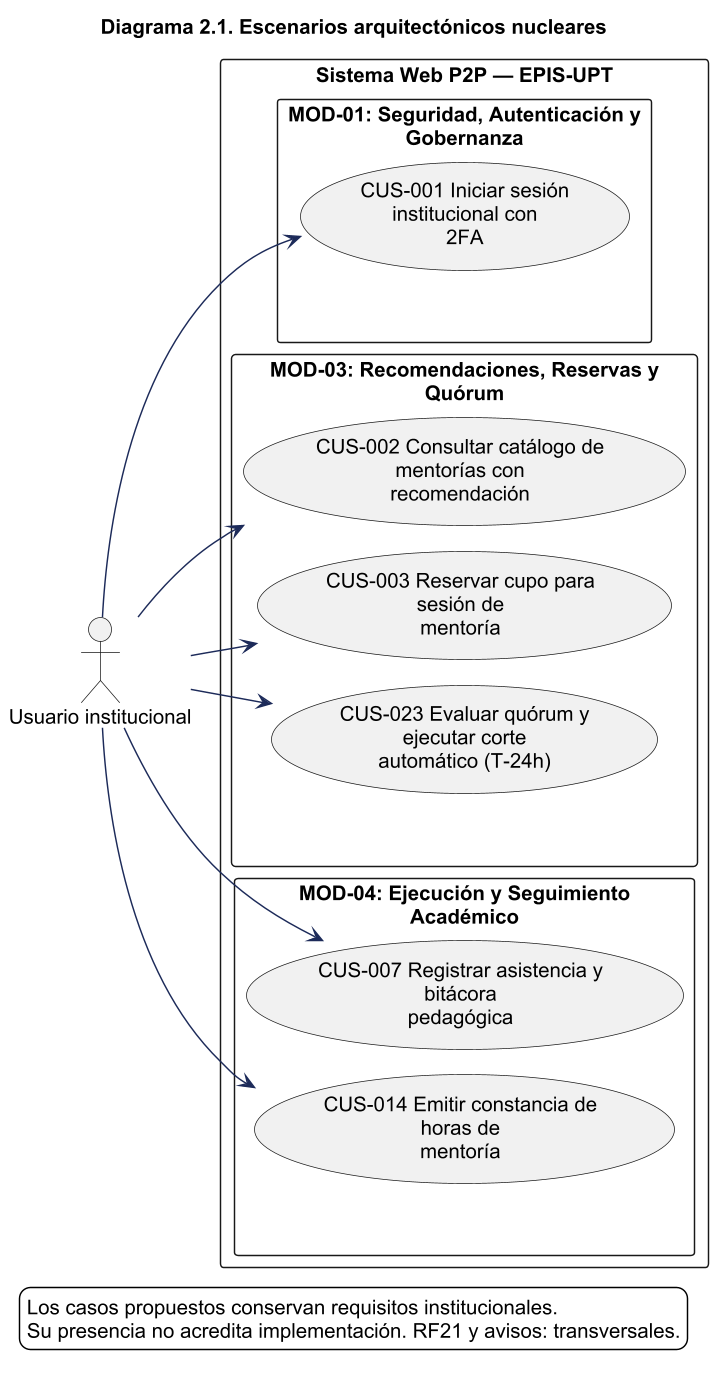

The diagram above was rendered by PlantUML. Its source (embedded in the PNG):
@startuml
!pragma layout smetana
skinparam backgroundColor white
skinparam shadowing false
skinparam defaultFontName Arial
skinparam defaultFontSize 14
skinparam ArrowColor #1C2A59
skinparam packageStyle rectangle
skinparam wrapWidth 220
skinparam maxMessageSize 260
skinparam dpi 140
title Diagrama 2.1. Escenarios arquitectónicos nucleares
left to right direction
actor "Usuario institucional" as u
rectangle "Sistema Web P2P — EPIS-UPT" {
package "MOD-01: Seguridad, Autenticación y\nGobernanza" as m01 {
usecase "CUS-001 Iniciar sesión institucional con\n2FA" as c1
}
package "MOD-03: Recomendaciones, Reservas y\nQuórum" as m03 {
usecase "CUS-002 Consultar catálogo de mentorías con\nrecomendación" as c2
usecase "CUS-003 Reservar cupo para sesión de\nmentoría" as c3
usecase "CUS-023 Evaluar quórum y ejecutar corte\nautomático (T-24h)" as c23
}
package "MOD-04: Ejecución y Seguimiento\nAcadémico" as m04 {
usecase "CUS-007 Registrar asistencia y bitácora\npedagógica" as c7
usecase "CUS-014 Emitir constancia de horas de\nmentoría" as c14
}
m01 -[hidden]right-> m03
m03 -[hidden]right-> m04
}
u --> c1
u --> c2
u --> c3
u --> c7
u --> c14
u --> c23
legend bottom
Los casos propuestos conservan requisitos institucionales.
Su presencia no acredita implementación. RF21 y avisos: transversales.
endlegend
@enduml